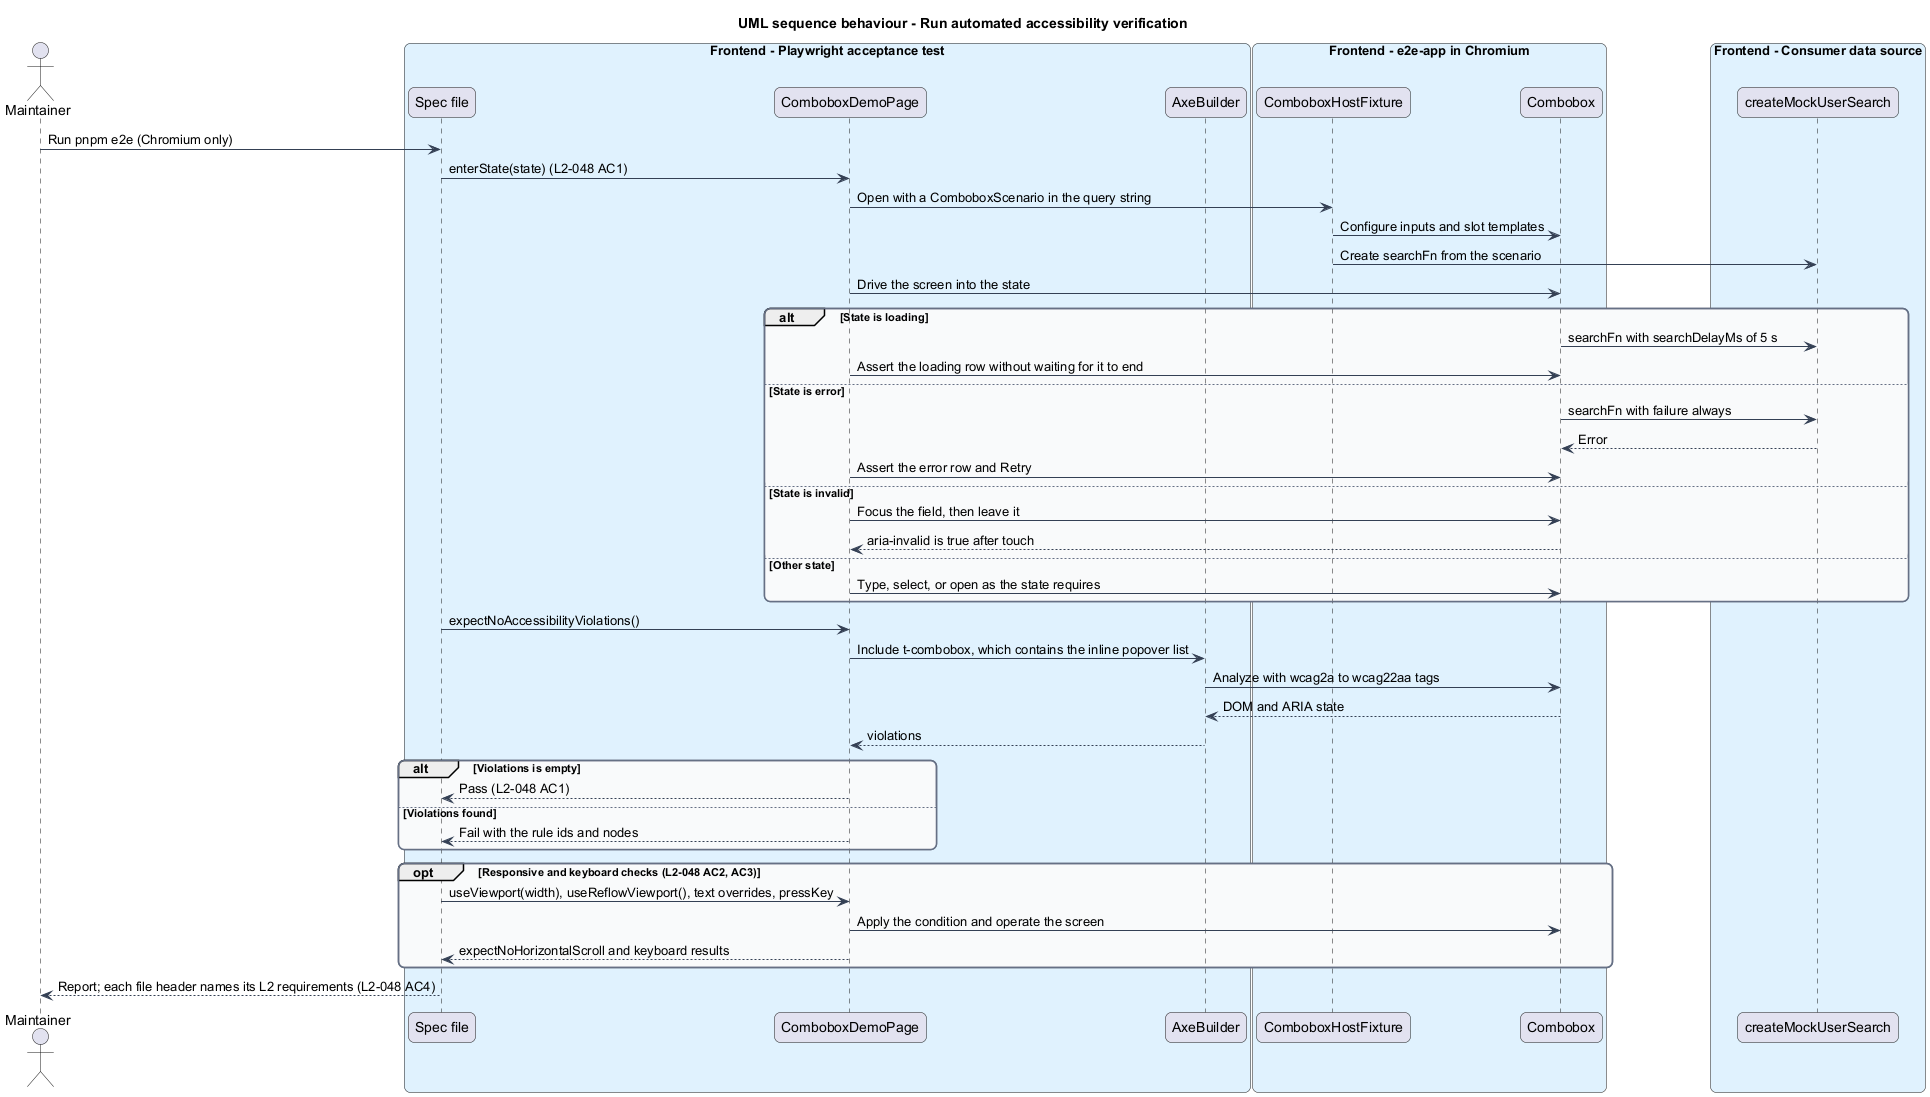

The diagram above was rendered by PlantUML. Its source (embedded in the PNG):
@startuml
title UML sequence behaviour - Run automated accessibility verification
skinparam backgroundColor #FFFFFF
skinparam shadowing false
skinparam roundcorner 12
skinparam defaultFontName Arial
skinparam ArrowColor #344054
skinparam rectangle {
  BorderColor #344054
  FontColor #101828
}
skinparam package {
  BorderColor #667085
  FontColor #101828
  BackgroundColor #F9FAFB
}
actor "Maintainer" as maint
box "Frontend - Playwright acceptance test" #E0F2FE
  participant "Spec file" as spec
  participant "ComboboxDemoPage" as page
  participant "AxeBuilder" as axe
end box
box "Frontend - e2e-app in Chromium" #E0F2FE
  participant "ComboboxHostFixture" as fixture
  participant "Combobox" as cb
end box
box "Frontend - Consumer data source" #E0F2FE
  participant "createMockUserSearch" as mock
end box

maint -> spec : Run pnpm e2e (Chromium only)
spec -> page : enterState(state) (L2-048 AC1)
page -> fixture : Open with a ComboboxScenario in the query string
fixture -> cb : Configure inputs and slot templates
fixture -> mock : Create searchFn from the scenario
page -> cb : Drive the screen into the state
alt State is loading
  cb -> mock : searchFn with searchDelayMs of 5 s
  page -> cb : Assert the loading row without waiting for it to end
else State is error
  cb -> mock : searchFn with failure always
  mock --> cb : Error
  page -> cb : Assert the error row and Retry
else State is invalid
  page -> cb : Focus the field, then leave it
  cb --> page : aria-invalid is true after touch
else Other state
  page -> cb : Type, select, or open as the state requires
end
spec -> page : expectNoAccessibilityViolations()
page -> axe : Include t-combobox, which contains the inline popover list
axe -> cb : Analyze with wcag2a to wcag22aa tags
cb --> axe : DOM and ARIA state
axe --> page : violations
alt Violations is empty
  page --> spec : Pass (L2-048 AC1)
else Violations found
  page --> spec : Fail with the rule ids and nodes
end
opt Responsive and keyboard checks (L2-048 AC2, AC3)
  spec -> page : useViewport(width), useReflowViewport(), text overrides, pressKey
  page -> cb : Apply the condition and operate the screen
  page --> spec : expectNoHorizontalScroll and keyboard results
end
spec --> maint : Report; each file header names its L2 requirements (L2-048 AC4)
@enduml